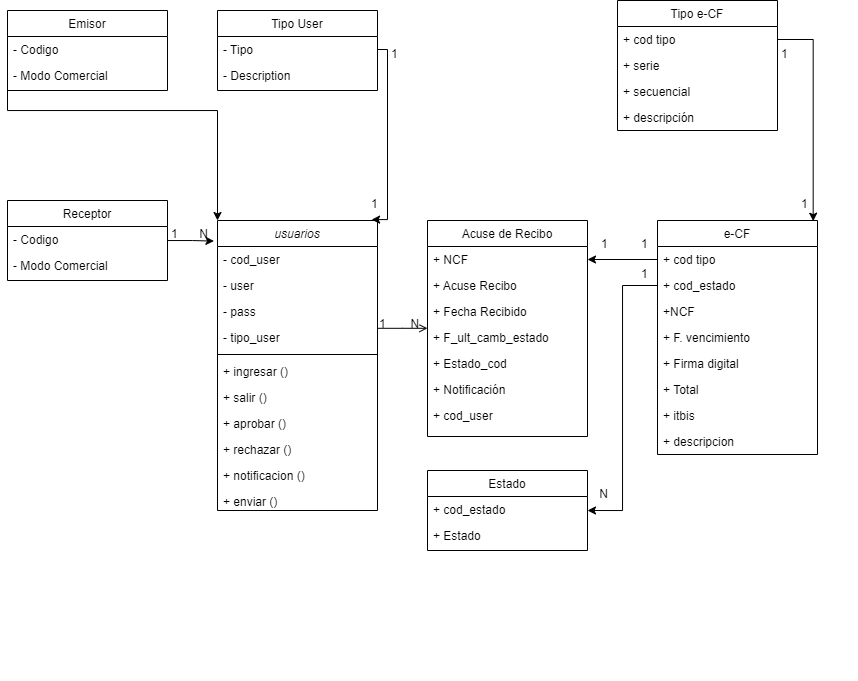

The diagram above was exported from draw.io. Its source (the exported page's mxGraphModel, read from the mxfile embedded in the PNG):
<mxGraphModel dx="702" dy="411" grid="1" gridSize="10" guides="1" tooltips="1" connect="1" arrows="1" fold="1" page="1" pageScale="1" pageWidth="827" pageHeight="1169" math="0" shadow="0">
  <root>
    <mxCell id="WIyWlLk6GJQsqaUBKTNV-0" />
    <mxCell id="WIyWlLk6GJQsqaUBKTNV-1" parent="WIyWlLk6GJQsqaUBKTNV-0" />
    <mxCell id="zkfFHV4jXpPFQw0GAbJ--0" value="usuarios" style="swimlane;fontStyle=2;align=center;verticalAlign=top;childLayout=stackLayout;horizontal=1;startSize=26;horizontalStack=0;resizeParent=1;resizeLast=0;collapsible=1;marginBottom=0;rounded=0;shadow=0;strokeWidth=1;" parent="WIyWlLk6GJQsqaUBKTNV-1" vertex="1">
      <mxGeometry x="240" y="250" width="160" height="290" as="geometry">
        <mxRectangle x="230" y="140" width="160" height="26" as="alternateBounds" />
      </mxGeometry>
    </mxCell>
    <mxCell id="zkfFHV4jXpPFQw0GAbJ--1" value="- cod_user" style="text;align=left;verticalAlign=top;spacingLeft=4;spacingRight=4;overflow=hidden;rotatable=0;points=[[0,0.5],[1,0.5]];portConstraint=eastwest;" parent="zkfFHV4jXpPFQw0GAbJ--0" vertex="1">
      <mxGeometry y="26" width="160" height="26" as="geometry" />
    </mxCell>
    <mxCell id="zkfFHV4jXpPFQw0GAbJ--2" value="- user" style="text;align=left;verticalAlign=top;spacingLeft=4;spacingRight=4;overflow=hidden;rotatable=0;points=[[0,0.5],[1,0.5]];portConstraint=eastwest;rounded=0;shadow=0;html=0;" parent="zkfFHV4jXpPFQw0GAbJ--0" vertex="1">
      <mxGeometry y="52" width="160" height="26" as="geometry" />
    </mxCell>
    <mxCell id="zkfFHV4jXpPFQw0GAbJ--3" value="- pass" style="text;align=left;verticalAlign=top;spacingLeft=4;spacingRight=4;overflow=hidden;rotatable=0;points=[[0,0.5],[1,0.5]];portConstraint=eastwest;rounded=0;shadow=0;html=0;" parent="zkfFHV4jXpPFQw0GAbJ--0" vertex="1">
      <mxGeometry y="78" width="160" height="26" as="geometry" />
    </mxCell>
    <mxCell id="zkfFHV4jXpPFQw0GAbJ--5" value="- tipo_user" style="text;align=left;verticalAlign=top;spacingLeft=4;spacingRight=4;overflow=hidden;rotatable=0;points=[[0,0.5],[1,0.5]];portConstraint=eastwest;" parent="zkfFHV4jXpPFQw0GAbJ--0" vertex="1">
      <mxGeometry y="104" width="160" height="26" as="geometry" />
    </mxCell>
    <mxCell id="zkfFHV4jXpPFQw0GAbJ--4" value="" style="line;html=1;strokeWidth=1;align=left;verticalAlign=middle;spacingTop=-1;spacingLeft=3;spacingRight=3;rotatable=0;labelPosition=right;points=[];portConstraint=eastwest;" parent="zkfFHV4jXpPFQw0GAbJ--0" vertex="1">
      <mxGeometry y="130" width="160" height="8" as="geometry" />
    </mxCell>
    <mxCell id="sfJSQQV7Ls4k7A0l2KXi-43" value="+ ingresar ()" style="text;align=left;verticalAlign=top;spacingLeft=4;spacingRight=4;overflow=hidden;rotatable=0;points=[[0,0.5],[1,0.5]];portConstraint=eastwest;" vertex="1" parent="zkfFHV4jXpPFQw0GAbJ--0">
      <mxGeometry y="138" width="160" height="26" as="geometry" />
    </mxCell>
    <mxCell id="sfJSQQV7Ls4k7A0l2KXi-44" value="+ salir ()" style="text;align=left;verticalAlign=top;spacingLeft=4;spacingRight=4;overflow=hidden;rotatable=0;points=[[0,0.5],[1,0.5]];portConstraint=eastwest;" vertex="1" parent="zkfFHV4jXpPFQw0GAbJ--0">
      <mxGeometry y="164" width="160" height="26" as="geometry" />
    </mxCell>
    <mxCell id="sfJSQQV7Ls4k7A0l2KXi-45" value="+ aprobar ()" style="text;align=left;verticalAlign=top;spacingLeft=4;spacingRight=4;overflow=hidden;rotatable=0;points=[[0,0.5],[1,0.5]];portConstraint=eastwest;" vertex="1" parent="zkfFHV4jXpPFQw0GAbJ--0">
      <mxGeometry y="190" width="160" height="26" as="geometry" />
    </mxCell>
    <mxCell id="sfJSQQV7Ls4k7A0l2KXi-46" value="+ rechazar ()" style="text;align=left;verticalAlign=top;spacingLeft=4;spacingRight=4;overflow=hidden;rotatable=0;points=[[0,0.5],[1,0.5]];portConstraint=eastwest;" vertex="1" parent="zkfFHV4jXpPFQw0GAbJ--0">
      <mxGeometry y="216" width="160" height="26" as="geometry" />
    </mxCell>
    <mxCell id="sfJSQQV7Ls4k7A0l2KXi-47" value="+ notificacion ()" style="text;align=left;verticalAlign=top;spacingLeft=4;spacingRight=4;overflow=hidden;rotatable=0;points=[[0,0.5],[1,0.5]];portConstraint=eastwest;" vertex="1" parent="zkfFHV4jXpPFQw0GAbJ--0">
      <mxGeometry y="242" width="160" height="26" as="geometry" />
    </mxCell>
    <mxCell id="sfJSQQV7Ls4k7A0l2KXi-48" value="+ enviar ()" style="text;align=left;verticalAlign=top;spacingLeft=4;spacingRight=4;overflow=hidden;rotatable=0;points=[[0,0.5],[1,0.5]];portConstraint=eastwest;" vertex="1" parent="zkfFHV4jXpPFQw0GAbJ--0">
      <mxGeometry y="268" width="160" height="22" as="geometry" />
    </mxCell>
    <mxCell id="zkfFHV4jXpPFQw0GAbJ--17" value="Acuse de Recibo&#10;" style="swimlane;fontStyle=0;align=center;verticalAlign=top;childLayout=stackLayout;horizontal=1;startSize=26;horizontalStack=0;resizeParent=1;resizeLast=0;collapsible=1;marginBottom=0;rounded=0;shadow=0;strokeWidth=1;" parent="WIyWlLk6GJQsqaUBKTNV-1" vertex="1">
      <mxGeometry x="450" y="250" width="160" height="216" as="geometry">
        <mxRectangle x="550" y="140" width="160" height="26" as="alternateBounds" />
      </mxGeometry>
    </mxCell>
    <mxCell id="zkfFHV4jXpPFQw0GAbJ--18" value="+ NCF" style="text;align=left;verticalAlign=top;spacingLeft=4;spacingRight=4;overflow=hidden;rotatable=0;points=[[0,0.5],[1,0.5]];portConstraint=eastwest;" parent="zkfFHV4jXpPFQw0GAbJ--17" vertex="1">
      <mxGeometry y="26" width="160" height="26" as="geometry" />
    </mxCell>
    <mxCell id="zkfFHV4jXpPFQw0GAbJ--19" value="+ Acuse Recibo" style="text;align=left;verticalAlign=top;spacingLeft=4;spacingRight=4;overflow=hidden;rotatable=0;points=[[0,0.5],[1,0.5]];portConstraint=eastwest;rounded=0;shadow=0;html=0;" parent="zkfFHV4jXpPFQw0GAbJ--17" vertex="1">
      <mxGeometry y="52" width="160" height="26" as="geometry" />
    </mxCell>
    <mxCell id="zkfFHV4jXpPFQw0GAbJ--20" value="+ Fecha Recibido" style="text;align=left;verticalAlign=top;spacingLeft=4;spacingRight=4;overflow=hidden;rotatable=0;points=[[0,0.5],[1,0.5]];portConstraint=eastwest;rounded=0;shadow=0;html=0;" parent="zkfFHV4jXpPFQw0GAbJ--17" vertex="1">
      <mxGeometry y="78" width="160" height="26" as="geometry" />
    </mxCell>
    <mxCell id="zkfFHV4jXpPFQw0GAbJ--21" value="+ F_ult_camb_estado" style="text;align=left;verticalAlign=top;spacingLeft=4;spacingRight=4;overflow=hidden;rotatable=0;points=[[0,0.5],[1,0.5]];portConstraint=eastwest;rounded=0;shadow=0;html=0;" parent="zkfFHV4jXpPFQw0GAbJ--17" vertex="1">
      <mxGeometry y="104" width="160" height="26" as="geometry" />
    </mxCell>
    <mxCell id="zkfFHV4jXpPFQw0GAbJ--22" value="+ Estado_cod" style="text;align=left;verticalAlign=top;spacingLeft=4;spacingRight=4;overflow=hidden;rotatable=0;points=[[0,0.5],[1,0.5]];portConstraint=eastwest;rounded=0;shadow=0;html=0;" parent="zkfFHV4jXpPFQw0GAbJ--17" vertex="1">
      <mxGeometry y="130" width="160" height="26" as="geometry" />
    </mxCell>
    <mxCell id="sfJSQQV7Ls4k7A0l2KXi-12" value="+ Notificación" style="text;align=left;verticalAlign=top;spacingLeft=4;spacingRight=4;overflow=hidden;rotatable=0;points=[[0,0.5],[1,0.5]];portConstraint=eastwest;rounded=0;shadow=0;html=0;" vertex="1" parent="zkfFHV4jXpPFQw0GAbJ--17">
      <mxGeometry y="156" width="160" height="26" as="geometry" />
    </mxCell>
    <mxCell id="sfJSQQV7Ls4k7A0l2KXi-13" value="+ cod_user" style="text;align=left;verticalAlign=top;spacingLeft=4;spacingRight=4;overflow=hidden;rotatable=0;points=[[0,0.5],[1,0.5]];portConstraint=eastwest;rounded=0;shadow=0;html=0;" vertex="1" parent="zkfFHV4jXpPFQw0GAbJ--17">
      <mxGeometry y="182" width="160" height="26" as="geometry" />
    </mxCell>
    <mxCell id="zkfFHV4jXpPFQw0GAbJ--26" value="" style="endArrow=open;shadow=0;strokeWidth=1;rounded=0;endFill=1;edgeStyle=elbowEdgeStyle;elbow=vertical;" parent="WIyWlLk6GJQsqaUBKTNV-1" source="zkfFHV4jXpPFQw0GAbJ--0" target="zkfFHV4jXpPFQw0GAbJ--17" edge="1">
      <mxGeometry x="0.5" y="41" relative="1" as="geometry">
        <mxPoint x="380" y="192" as="sourcePoint" />
        <mxPoint x="540" y="192" as="targetPoint" />
        <mxPoint x="-40" y="32" as="offset" />
      </mxGeometry>
    </mxCell>
    <mxCell id="zkfFHV4jXpPFQw0GAbJ--27" value="1" style="resizable=0;align=left;verticalAlign=bottom;labelBackgroundColor=none;fontSize=12;" parent="zkfFHV4jXpPFQw0GAbJ--26" connectable="0" vertex="1">
      <mxGeometry x="-1" relative="1" as="geometry">
        <mxPoint y="4" as="offset" />
      </mxGeometry>
    </mxCell>
    <mxCell id="zkfFHV4jXpPFQw0GAbJ--28" value="N" style="resizable=0;align=right;verticalAlign=bottom;labelBackgroundColor=none;fontSize=12;" parent="zkfFHV4jXpPFQw0GAbJ--26" connectable="0" vertex="1">
      <mxGeometry x="1" relative="1" as="geometry">
        <mxPoint x="-7" y="4" as="offset" />
      </mxGeometry>
    </mxCell>
    <mxCell id="sfJSQQV7Ls4k7A0l2KXi-0" value="Emisor" style="swimlane;fontStyle=0;align=center;verticalAlign=top;childLayout=stackLayout;horizontal=1;startSize=26;horizontalStack=0;resizeParent=1;resizeLast=0;collapsible=1;marginBottom=0;rounded=0;shadow=0;strokeWidth=1;" vertex="1" parent="WIyWlLk6GJQsqaUBKTNV-1">
      <mxGeometry x="30" y="40" width="160" height="80" as="geometry">
        <mxRectangle x="130" y="380" width="160" height="26" as="alternateBounds" />
      </mxGeometry>
    </mxCell>
    <mxCell id="sfJSQQV7Ls4k7A0l2KXi-1" value="- Codigo&#10;" style="text;align=left;verticalAlign=top;spacingLeft=4;spacingRight=4;overflow=hidden;rotatable=0;points=[[0,0.5],[1,0.5]];portConstraint=eastwest;" vertex="1" parent="sfJSQQV7Ls4k7A0l2KXi-0">
      <mxGeometry y="26" width="160" height="26" as="geometry" />
    </mxCell>
    <mxCell id="sfJSQQV7Ls4k7A0l2KXi-2" value="- Modo Comercial" style="text;align=left;verticalAlign=top;spacingLeft=4;spacingRight=4;overflow=hidden;rotatable=0;points=[[0,0.5],[1,0.5]];portConstraint=eastwest;rounded=0;shadow=0;html=0;" vertex="1" parent="sfJSQQV7Ls4k7A0l2KXi-0">
      <mxGeometry y="52" width="160" height="26" as="geometry" />
    </mxCell>
    <mxCell id="sfJSQQV7Ls4k7A0l2KXi-6" value="Receptor" style="swimlane;fontStyle=0;align=center;verticalAlign=top;childLayout=stackLayout;horizontal=1;startSize=26;horizontalStack=0;resizeParent=1;resizeLast=0;collapsible=1;marginBottom=0;rounded=0;shadow=0;strokeWidth=1;" vertex="1" parent="WIyWlLk6GJQsqaUBKTNV-1">
      <mxGeometry x="30" y="230" width="160" height="80" as="geometry">
        <mxRectangle x="130" y="380" width="160" height="26" as="alternateBounds" />
      </mxGeometry>
    </mxCell>
    <mxCell id="sfJSQQV7Ls4k7A0l2KXi-7" value="- Codigo&#10;" style="text;align=left;verticalAlign=top;spacingLeft=4;spacingRight=4;overflow=hidden;rotatable=0;points=[[0,0.5],[1,0.5]];portConstraint=eastwest;" vertex="1" parent="sfJSQQV7Ls4k7A0l2KXi-6">
      <mxGeometry y="26" width="160" height="26" as="geometry" />
    </mxCell>
    <mxCell id="sfJSQQV7Ls4k7A0l2KXi-8" value="- Modo Comercial" style="text;align=left;verticalAlign=top;spacingLeft=4;spacingRight=4;overflow=hidden;rotatable=0;points=[[0,0.5],[1,0.5]];portConstraint=eastwest;rounded=0;shadow=0;html=0;" vertex="1" parent="sfJSQQV7Ls4k7A0l2KXi-6">
      <mxGeometry y="52" width="160" height="26" as="geometry" />
    </mxCell>
    <mxCell id="sfJSQQV7Ls4k7A0l2KXi-9" value="Tipo User" style="swimlane;fontStyle=0;align=center;verticalAlign=top;childLayout=stackLayout;horizontal=1;startSize=26;horizontalStack=0;resizeParent=1;resizeLast=0;collapsible=1;marginBottom=0;rounded=0;shadow=0;strokeWidth=1;" vertex="1" parent="WIyWlLk6GJQsqaUBKTNV-1">
      <mxGeometry x="240" y="40" width="160" height="80" as="geometry">
        <mxRectangle x="130" y="380" width="160" height="26" as="alternateBounds" />
      </mxGeometry>
    </mxCell>
    <mxCell id="sfJSQQV7Ls4k7A0l2KXi-10" value="- Tipo" style="text;align=left;verticalAlign=top;spacingLeft=4;spacingRight=4;overflow=hidden;rotatable=0;points=[[0,0.5],[1,0.5]];portConstraint=eastwest;" vertex="1" parent="sfJSQQV7Ls4k7A0l2KXi-9">
      <mxGeometry y="26" width="160" height="26" as="geometry" />
    </mxCell>
    <mxCell id="sfJSQQV7Ls4k7A0l2KXi-11" value="- Description" style="text;align=left;verticalAlign=top;spacingLeft=4;spacingRight=4;overflow=hidden;rotatable=0;points=[[0,0.5],[1,0.5]];portConstraint=eastwest;rounded=0;shadow=0;html=0;" vertex="1" parent="sfJSQQV7Ls4k7A0l2KXi-9">
      <mxGeometry y="52" width="160" height="26" as="geometry" />
    </mxCell>
    <mxCell id="sfJSQQV7Ls4k7A0l2KXi-14" value="Tipo e-CF" style="swimlane;fontStyle=0;align=center;verticalAlign=top;childLayout=stackLayout;horizontal=1;startSize=26;horizontalStack=0;resizeParent=1;resizeLast=0;collapsible=1;marginBottom=0;rounded=0;shadow=0;strokeWidth=1;" vertex="1" parent="WIyWlLk6GJQsqaUBKTNV-1">
      <mxGeometry x="640" y="30" width="160" height="130" as="geometry">
        <mxRectangle x="130" y="380" width="160" height="26" as="alternateBounds" />
      </mxGeometry>
    </mxCell>
    <mxCell id="sfJSQQV7Ls4k7A0l2KXi-15" value="+ cod tipo" style="text;align=left;verticalAlign=top;spacingLeft=4;spacingRight=4;overflow=hidden;rotatable=0;points=[[0,0.5],[1,0.5]];portConstraint=eastwest;" vertex="1" parent="sfJSQQV7Ls4k7A0l2KXi-14">
      <mxGeometry y="26" width="160" height="26" as="geometry" />
    </mxCell>
    <mxCell id="sfJSQQV7Ls4k7A0l2KXi-16" value="+ serie" style="text;align=left;verticalAlign=top;spacingLeft=4;spacingRight=4;overflow=hidden;rotatable=0;points=[[0,0.5],[1,0.5]];portConstraint=eastwest;rounded=0;shadow=0;html=0;" vertex="1" parent="sfJSQQV7Ls4k7A0l2KXi-14">
      <mxGeometry y="52" width="160" height="26" as="geometry" />
    </mxCell>
    <mxCell id="sfJSQQV7Ls4k7A0l2KXi-17" value="+ secuencial" style="text;align=left;verticalAlign=top;spacingLeft=4;spacingRight=4;overflow=hidden;rotatable=0;points=[[0,0.5],[1,0.5]];portConstraint=eastwest;rounded=0;shadow=0;html=0;" vertex="1" parent="sfJSQQV7Ls4k7A0l2KXi-14">
      <mxGeometry y="78" width="160" height="26" as="geometry" />
    </mxCell>
    <mxCell id="sfJSQQV7Ls4k7A0l2KXi-18" value="+ descripción" style="text;align=left;verticalAlign=top;spacingLeft=4;spacingRight=4;overflow=hidden;rotatable=0;points=[[0,0.5],[1,0.5]];portConstraint=eastwest;rounded=0;shadow=0;html=0;" vertex="1" parent="sfJSQQV7Ls4k7A0l2KXi-14">
      <mxGeometry y="104" width="160" height="26" as="geometry" />
    </mxCell>
    <mxCell id="sfJSQQV7Ls4k7A0l2KXi-19" value="e-CF" style="swimlane;fontStyle=0;align=center;verticalAlign=top;childLayout=stackLayout;horizontal=1;startSize=26;horizontalStack=0;resizeParent=1;resizeLast=0;collapsible=1;marginBottom=0;rounded=0;shadow=0;strokeWidth=1;" vertex="1" parent="WIyWlLk6GJQsqaUBKTNV-1">
      <mxGeometry x="680" y="250" width="160" height="234" as="geometry">
        <mxRectangle x="130" y="380" width="160" height="26" as="alternateBounds" />
      </mxGeometry>
    </mxCell>
    <mxCell id="sfJSQQV7Ls4k7A0l2KXi-20" value="+ cod tipo" style="text;align=left;verticalAlign=top;spacingLeft=4;spacingRight=4;overflow=hidden;rotatable=0;points=[[0,0.5],[1,0.5]];portConstraint=eastwest;" vertex="1" parent="sfJSQQV7Ls4k7A0l2KXi-19">
      <mxGeometry y="26" width="160" height="26" as="geometry" />
    </mxCell>
    <mxCell id="sfJSQQV7Ls4k7A0l2KXi-21" value="+ cod_estado" style="text;align=left;verticalAlign=top;spacingLeft=4;spacingRight=4;overflow=hidden;rotatable=0;points=[[0,0.5],[1,0.5]];portConstraint=eastwest;rounded=0;shadow=0;html=0;" vertex="1" parent="sfJSQQV7Ls4k7A0l2KXi-19">
      <mxGeometry y="52" width="160" height="26" as="geometry" />
    </mxCell>
    <mxCell id="sfJSQQV7Ls4k7A0l2KXi-22" value="+NCF" style="text;align=left;verticalAlign=top;spacingLeft=4;spacingRight=4;overflow=hidden;rotatable=0;points=[[0,0.5],[1,0.5]];portConstraint=eastwest;rounded=0;shadow=0;html=0;" vertex="1" parent="sfJSQQV7Ls4k7A0l2KXi-19">
      <mxGeometry y="78" width="160" height="26" as="geometry" />
    </mxCell>
    <mxCell id="sfJSQQV7Ls4k7A0l2KXi-23" value="+ F. vencimiento" style="text;align=left;verticalAlign=top;spacingLeft=4;spacingRight=4;overflow=hidden;rotatable=0;points=[[0,0.5],[1,0.5]];portConstraint=eastwest;rounded=0;shadow=0;html=0;" vertex="1" parent="sfJSQQV7Ls4k7A0l2KXi-19">
      <mxGeometry y="104" width="160" height="26" as="geometry" />
    </mxCell>
    <mxCell id="sfJSQQV7Ls4k7A0l2KXi-24" value="+ Firma digital" style="text;align=left;verticalAlign=top;spacingLeft=4;spacingRight=4;overflow=hidden;rotatable=0;points=[[0,0.5],[1,0.5]];portConstraint=eastwest;rounded=0;shadow=0;html=0;" vertex="1" parent="sfJSQQV7Ls4k7A0l2KXi-19">
      <mxGeometry y="130" width="160" height="26" as="geometry" />
    </mxCell>
    <mxCell id="sfJSQQV7Ls4k7A0l2KXi-25" value="+ Total" style="text;align=left;verticalAlign=top;spacingLeft=4;spacingRight=4;overflow=hidden;rotatable=0;points=[[0,0.5],[1,0.5]];portConstraint=eastwest;rounded=0;shadow=0;html=0;" vertex="1" parent="sfJSQQV7Ls4k7A0l2KXi-19">
      <mxGeometry y="156" width="160" height="26" as="geometry" />
    </mxCell>
    <mxCell id="sfJSQQV7Ls4k7A0l2KXi-26" value="+ itbis" style="text;align=left;verticalAlign=top;spacingLeft=4;spacingRight=4;overflow=hidden;rotatable=0;points=[[0,0.5],[1,0.5]];portConstraint=eastwest;rounded=0;shadow=0;html=0;" vertex="1" parent="sfJSQQV7Ls4k7A0l2KXi-19">
      <mxGeometry y="182" width="160" height="26" as="geometry" />
    </mxCell>
    <mxCell id="sfJSQQV7Ls4k7A0l2KXi-27" value="+ descripcion" style="text;align=left;verticalAlign=top;spacingLeft=4;spacingRight=4;overflow=hidden;rotatable=0;points=[[0,0.5],[1,0.5]];portConstraint=eastwest;rounded=0;shadow=0;html=0;" vertex="1" parent="sfJSQQV7Ls4k7A0l2KXi-19">
      <mxGeometry y="208" width="160" height="26" as="geometry" />
    </mxCell>
    <mxCell id="sfJSQQV7Ls4k7A0l2KXi-39" value="Estado" style="swimlane;fontStyle=0;align=center;verticalAlign=top;childLayout=stackLayout;horizontal=1;startSize=26;horizontalStack=0;resizeParent=1;resizeLast=0;collapsible=1;marginBottom=0;rounded=0;shadow=0;strokeWidth=1;" vertex="1" parent="WIyWlLk6GJQsqaUBKTNV-1">
      <mxGeometry x="450" y="500" width="160" height="80" as="geometry">
        <mxRectangle x="130" y="380" width="160" height="26" as="alternateBounds" />
      </mxGeometry>
    </mxCell>
    <mxCell id="sfJSQQV7Ls4k7A0l2KXi-40" value="+ cod_estado" style="text;align=left;verticalAlign=top;spacingLeft=4;spacingRight=4;overflow=hidden;rotatable=0;points=[[0,0.5],[1,0.5]];portConstraint=eastwest;" vertex="1" parent="sfJSQQV7Ls4k7A0l2KXi-39">
      <mxGeometry y="26" width="160" height="26" as="geometry" />
    </mxCell>
    <mxCell id="sfJSQQV7Ls4k7A0l2KXi-41" value="+ Estado" style="text;align=left;verticalAlign=top;spacingLeft=4;spacingRight=4;overflow=hidden;rotatable=0;points=[[0,0.5],[1,0.5]];portConstraint=eastwest;rounded=0;shadow=0;html=0;" vertex="1" parent="sfJSQQV7Ls4k7A0l2KXi-39">
      <mxGeometry y="52" width="160" height="26" as="geometry" />
    </mxCell>
    <mxCell id="sfJSQQV7Ls4k7A0l2KXi-50" style="edgeStyle=orthogonalEdgeStyle;rounded=0;orthogonalLoop=1;jettySize=auto;html=1;entryX=-0.022;entryY=0.071;entryDx=0;entryDy=0;entryPerimeter=0;" edge="1" parent="WIyWlLk6GJQsqaUBKTNV-1" source="sfJSQQV7Ls4k7A0l2KXi-6" target="zkfFHV4jXpPFQw0GAbJ--0">
      <mxGeometry relative="1" as="geometry" />
    </mxCell>
    <mxCell id="sfJSQQV7Ls4k7A0l2KXi-55" value="1" style="resizable=0;align=right;verticalAlign=bottom;labelBackgroundColor=none;fontSize=12;" connectable="0" vertex="1" parent="WIyWlLk6GJQsqaUBKTNV-1">
      <mxGeometry x="250.00000000000009" y="449.99999999999994" as="geometry">
        <mxPoint x="-48" y="-178" as="offset" />
      </mxGeometry>
    </mxCell>
    <mxCell id="sfJSQQV7Ls4k7A0l2KXi-56" value="N" style="resizable=0;align=right;verticalAlign=bottom;labelBackgroundColor=none;fontSize=12;" connectable="0" vertex="1" parent="WIyWlLk6GJQsqaUBKTNV-1">
      <mxGeometry x="280.0000000000001" y="449.99999999999994" as="geometry">
        <mxPoint x="-48" y="-178" as="offset" />
      </mxGeometry>
    </mxCell>
    <mxCell id="sfJSQQV7Ls4k7A0l2KXi-57" style="edgeStyle=orthogonalEdgeStyle;rounded=0;orthogonalLoop=1;jettySize=auto;html=1;entryX=0.963;entryY=-0.003;entryDx=0;entryDy=0;entryPerimeter=0;" edge="1" parent="WIyWlLk6GJQsqaUBKTNV-1" source="sfJSQQV7Ls4k7A0l2KXi-10" target="zkfFHV4jXpPFQw0GAbJ--0">
      <mxGeometry relative="1" as="geometry">
        <Array as="points">
          <mxPoint x="410" y="79" />
          <mxPoint x="410" y="249" />
        </Array>
      </mxGeometry>
    </mxCell>
    <mxCell id="sfJSQQV7Ls4k7A0l2KXi-58" style="edgeStyle=orthogonalEdgeStyle;rounded=0;orthogonalLoop=1;jettySize=auto;html=1;entryX=0;entryY=0;entryDx=0;entryDy=0;" edge="1" parent="WIyWlLk6GJQsqaUBKTNV-1" source="sfJSQQV7Ls4k7A0l2KXi-1" target="zkfFHV4jXpPFQw0GAbJ--0">
      <mxGeometry relative="1" as="geometry">
        <Array as="points">
          <mxPoint x="30" y="140" />
          <mxPoint x="240" y="140" />
        </Array>
      </mxGeometry>
    </mxCell>
    <mxCell id="sfJSQQV7Ls4k7A0l2KXi-59" value="1" style="resizable=0;align=right;verticalAlign=bottom;labelBackgroundColor=none;fontSize=12;" connectable="0" vertex="1" parent="WIyWlLk6GJQsqaUBKTNV-1">
      <mxGeometry x="470.0000000000001" y="269.99999999999994" as="geometry">
        <mxPoint x="-48" y="-178" as="offset" />
      </mxGeometry>
    </mxCell>
    <mxCell id="sfJSQQV7Ls4k7A0l2KXi-60" value="1" style="resizable=0;align=right;verticalAlign=bottom;labelBackgroundColor=none;fontSize=12;" connectable="0" vertex="1" parent="WIyWlLk6GJQsqaUBKTNV-1">
      <mxGeometry x="450.0000000000001" y="419.99999999999994" as="geometry">
        <mxPoint x="-48" y="-178" as="offset" />
      </mxGeometry>
    </mxCell>
    <mxCell id="sfJSQQV7Ls4k7A0l2KXi-66" value="1" style="resizable=0;align=right;verticalAlign=bottom;labelBackgroundColor=none;fontSize=12;" connectable="0" vertex="1" parent="WIyWlLk6GJQsqaUBKTNV-1">
      <mxGeometry x="860.0000000000001" y="269.99999999999994" as="geometry">
        <mxPoint x="-48" y="-178" as="offset" />
      </mxGeometry>
    </mxCell>
    <mxCell id="sfJSQQV7Ls4k7A0l2KXi-69" style="edgeStyle=orthogonalEdgeStyle;rounded=0;orthogonalLoop=1;jettySize=auto;html=1;exitX=0;exitY=0.5;exitDx=0;exitDy=0;entryX=1;entryY=0.5;entryDx=0;entryDy=0;" edge="1" parent="WIyWlLk6GJQsqaUBKTNV-1" source="sfJSQQV7Ls4k7A0l2KXi-20" target="zkfFHV4jXpPFQw0GAbJ--18">
      <mxGeometry relative="1" as="geometry" />
    </mxCell>
    <mxCell id="sfJSQQV7Ls4k7A0l2KXi-70" value="1" style="resizable=0;align=right;verticalAlign=bottom;labelBackgroundColor=none;fontSize=12;" connectable="0" vertex="1" parent="WIyWlLk6GJQsqaUBKTNV-1">
      <mxGeometry x="680.0000000000001" y="459.99999999999994" as="geometry">
        <mxPoint x="-48" y="-178" as="offset" />
      </mxGeometry>
    </mxCell>
    <mxCell id="sfJSQQV7Ls4k7A0l2KXi-71" value="1" style="resizable=0;align=right;verticalAlign=bottom;labelBackgroundColor=none;fontSize=12;" connectable="0" vertex="1" parent="WIyWlLk6GJQsqaUBKTNV-1">
      <mxGeometry x="720.0000000000001" y="459.99999999999994" as="geometry">
        <mxPoint x="-48" y="-178" as="offset" />
      </mxGeometry>
    </mxCell>
    <mxCell id="sfJSQQV7Ls4k7A0l2KXi-72" style="edgeStyle=orthogonalEdgeStyle;rounded=0;orthogonalLoop=1;jettySize=auto;html=1;entryX=0.973;entryY=0.003;entryDx=0;entryDy=0;entryPerimeter=0;" edge="1" parent="WIyWlLk6GJQsqaUBKTNV-1" source="sfJSQQV7Ls4k7A0l2KXi-15" target="sfJSQQV7Ls4k7A0l2KXi-19">
      <mxGeometry relative="1" as="geometry" />
    </mxCell>
    <mxCell id="sfJSQQV7Ls4k7A0l2KXi-73" value="1" style="resizable=0;align=right;verticalAlign=bottom;labelBackgroundColor=none;fontSize=12;" connectable="0" vertex="1" parent="WIyWlLk6GJQsqaUBKTNV-1">
      <mxGeometry x="880.0000000000001" y="419.99999999999994" as="geometry">
        <mxPoint x="-48" y="-178" as="offset" />
      </mxGeometry>
    </mxCell>
    <mxCell id="sfJSQQV7Ls4k7A0l2KXi-74" style="edgeStyle=orthogonalEdgeStyle;rounded=0;orthogonalLoop=1;jettySize=auto;html=1;entryX=1;entryY=0.5;entryDx=0;entryDy=0;" edge="1" parent="WIyWlLk6GJQsqaUBKTNV-1" source="sfJSQQV7Ls4k7A0l2KXi-21" target="sfJSQQV7Ls4k7A0l2KXi-39">
      <mxGeometry relative="1" as="geometry" />
    </mxCell>
    <mxCell id="sfJSQQV7Ls4k7A0l2KXi-75" value="1" style="resizable=0;align=right;verticalAlign=bottom;labelBackgroundColor=none;fontSize=12;" connectable="0" vertex="1" parent="WIyWlLk6GJQsqaUBKTNV-1">
      <mxGeometry x="720.0000000000001" y="489.99999999999994" as="geometry">
        <mxPoint x="-48" y="-178" as="offset" />
      </mxGeometry>
    </mxCell>
    <mxCell id="sfJSQQV7Ls4k7A0l2KXi-76" value="N" style="resizable=0;align=right;verticalAlign=bottom;labelBackgroundColor=none;fontSize=12;" connectable="0" vertex="1" parent="WIyWlLk6GJQsqaUBKTNV-1">
      <mxGeometry x="680.0000000000001" y="710" as="geometry">
        <mxPoint x="-48" y="-178" as="offset" />
      </mxGeometry>
    </mxCell>
  </root>
</mxGraphModel>